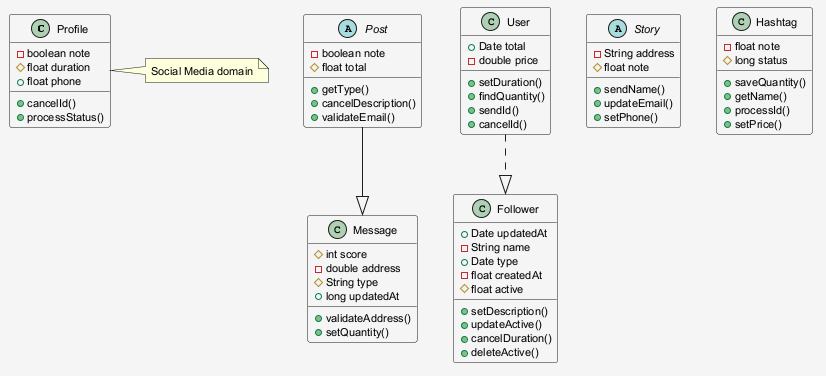

The diagram above was rendered by PlantUML. Its source (embedded in the PNG):
@startuml
skinparam shadowing false
skinparam backgroundColor #F5F5F5
skinparam defaultFontSize 11
class Profile {
  -boolean note
  #float duration
  +float phone
  +cancelId()
  +processStatus()
}
class Message {
  #int score
  -double address
  #String type
  +long updatedAt
  +validateAddress()
  +setQuantity()
}
class User {
  +Date total
  -double price
  +setDuration()
  +findQuantity()
  +sendId()
  +cancelId()
}
abstract class Story {
  -String address
  #float note
  +sendName()
  +updateEmail()
  +setPhone()
}
class Hashtag {
  -float note
  #long status
  +saveQuantity()
  +getName()
  +processId()
  +setPrice()
}
abstract class Post {
  -boolean note
  #float total
  +getType()
  +cancelDescription()
  +validateEmail()
}
class Follower {
  +Date updatedAt
  -String name
  +Date type
  -float createdAt
  #float active
  +setDescription()
  +updateActive()
  +cancelDuration()
  +deleteActive()
}
Post --|> Message
User ..|> Follower
note right of Profile : Social Media domain
@enduml